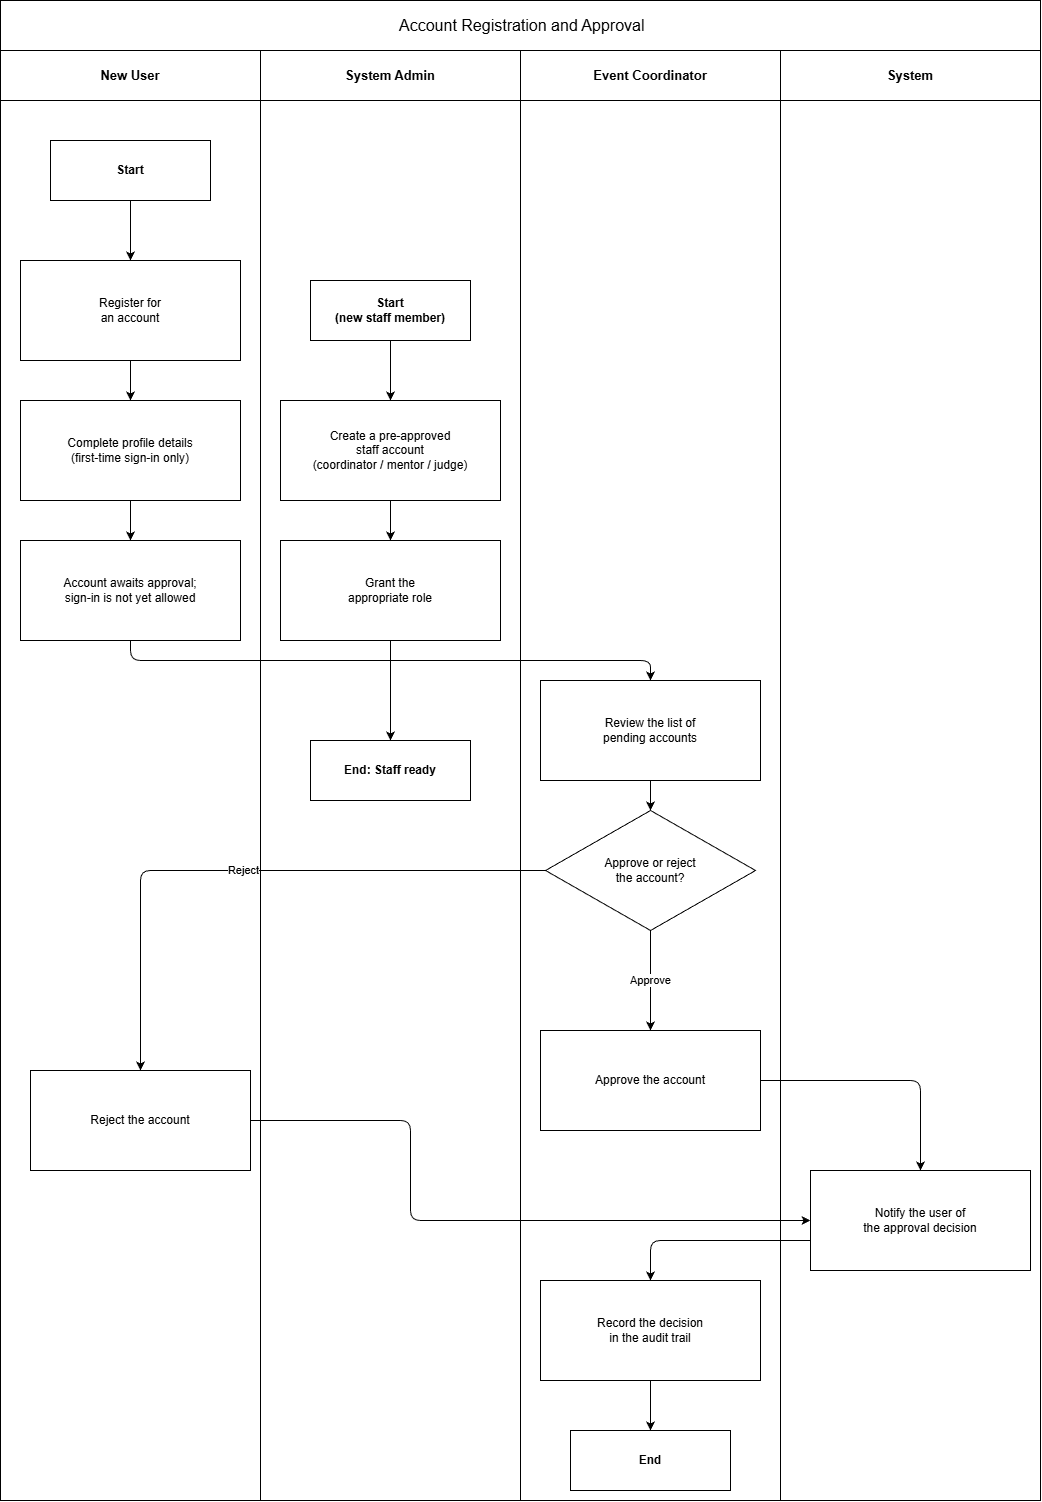

The diagram above was exported from draw.io. Its source (the exported page's mxGraphModel, read from the mxfile embedded in the PNG):
<mxGraphModel dx="1571" dy="934" grid="1" gridSize="10" guides="1" tooltips="1" connect="1" arrows="1" fold="1" page="1" pageScale="1" pageWidth="1080" pageHeight="1540" math="0" shadow="0">
  <root>
    <mxCell id="0" />
    <mxCell id="1" parent="0" />
    <mxCell id="title_p2" parent="1" style="rounded=0;whiteSpace=wrap;html=1;fontSize=16;fontStyle=0;align=center;verticalAlign=middle;" value="&amp;nbsp;Account Registration and Approval" vertex="1">
      <mxGeometry height="50" width="1040" as="geometry" />
    </mxCell>
    <mxCell id="hdr_p2_0" parent="1" style="rounded=0;whiteSpace=wrap;html=1;fontSize=13;fontStyle=1;verticalAlign=middle;align=center;" value="New User" vertex="1">
      <mxGeometry height="50" width="260" y="50" as="geometry" />
    </mxCell>
    <mxCell id="body_p2_0" parent="1" style="rounded=0;whiteSpace=wrap;html=1;fontSize=1;" value="" vertex="1">
      <mxGeometry height="1400" width="260" y="100" as="geometry" />
    </mxCell>
    <mxCell id="hdr_p2_1" parent="1" style="rounded=0;whiteSpace=wrap;html=1;fontSize=13;fontStyle=1;verticalAlign=middle;align=center;" value="System Admin" vertex="1">
      <mxGeometry height="50" width="260" x="260" y="50" as="geometry" />
    </mxCell>
    <mxCell id="body_p2_1" parent="1" style="rounded=0;whiteSpace=wrap;html=1;fontSize=1;" value="" vertex="1">
      <mxGeometry height="1400" width="260" x="260" y="100" as="geometry" />
    </mxCell>
    <mxCell id="hdr_p2_2" parent="1" style="rounded=0;whiteSpace=wrap;html=1;fontSize=13;fontStyle=1;verticalAlign=middle;align=center;" value="Event Coordinator" vertex="1">
      <mxGeometry height="50" width="260" x="520" y="50" as="geometry" />
    </mxCell>
    <mxCell id="body_p2_2" parent="1" style="rounded=0;whiteSpace=wrap;html=1;fontSize=1;" value="" vertex="1">
      <mxGeometry height="1400" width="260" x="520" y="100" as="geometry" />
    </mxCell>
    <mxCell id="hdr_p2_3" parent="1" style="rounded=0;whiteSpace=wrap;html=1;fontSize=13;fontStyle=1;verticalAlign=middle;align=center;" value="System" vertex="1">
      <mxGeometry height="50" width="260" x="780" y="50" as="geometry" />
    </mxCell>
    <mxCell id="body_p2_3" parent="1" style="rounded=0;whiteSpace=wrap;html=1;fontSize=1;" value="" vertex="1">
      <mxGeometry height="1400" width="260" x="780" y="100" as="geometry" />
    </mxCell>
    <mxCell id="n_p2_start" parent="1" style="terminator;whiteSpace=wrap;html=1;fontSize=12;fontStyle=1;verticalAlign=middle;align=center;" value="Start" vertex="1">
      <mxGeometry height="60" width="160" x="50" y="140" as="geometry" />
    </mxCell>
    <mxCell id="n_p2_register" parent="1" style="rounded=0;whiteSpace=wrap;html=1;fontSize=12;verticalAlign=middle;align=center;" value="Register for&#10;an account" vertex="1">
      <mxGeometry height="100" width="220" x="20" y="260" as="geometry" />
    </mxCell>
    <mxCell id="n_p2_profile" parent="1" style="rounded=0;whiteSpace=wrap;html=1;fontSize=12;verticalAlign=middle;align=center;" value="Complete profile details&#10;(first-time sign-in only)" vertex="1">
      <mxGeometry height="100" width="220" x="20" y="400" as="geometry" />
    </mxCell>
    <mxCell id="n_p2_pending" parent="1" style="rounded=0;whiteSpace=wrap;html=1;fontSize=12;verticalAlign=middle;align=center;" value="Account awaits approval;&#10;sign-in is not yet allowed" vertex="1">
      <mxGeometry height="100" width="220" x="20" y="540" as="geometry" />
    </mxCell>
    <mxCell id="n_p2_list" parent="1" style="rounded=0;whiteSpace=wrap;html=1;fontSize=12;verticalAlign=middle;align=center;" value="Review the list of&#10;pending accounts" vertex="1">
      <mxGeometry height="100" width="220" x="540" y="680" as="geometry" />
    </mxCell>
    <mxCell id="n_p2_decide" parent="1" style="rhombus;whiteSpace=wrap;html=1;fontSize=12;fontStyle=0;verticalAlign=middle;align=center;" value="Approve or reject&#10;the account?" vertex="1">
      <mxGeometry height="120" width="210" x="545" y="810" as="geometry" />
    </mxCell>
    <mxCell id="n_p2_approve" parent="1" style="rounded=0;whiteSpace=wrap;html=1;fontSize=12;verticalAlign=middle;align=center;" value="Approve the account" vertex="1">
      <mxGeometry height="100" width="220" x="540" y="1030" as="geometry" />
    </mxCell>
    <mxCell id="n_p2_reject" parent="1" style="rounded=0;whiteSpace=wrap;html=1;fontSize=12;verticalAlign=middle;align=center;" value="Reject the account" vertex="1">
      <mxGeometry height="100" width="220" x="30" y="1070" as="geometry" />
    </mxCell>
    <mxCell id="n_p2_notif" parent="1" style="rounded=0;whiteSpace=wrap;html=1;fontSize=12;verticalAlign=middle;align=center;" value="Notify the user of&#10;the approval decision" vertex="1">
      <mxGeometry height="100" width="220" x="810" y="1170" as="geometry" />
    </mxCell>
    <mxCell id="n_p2_audit" parent="1" style="rounded=0;whiteSpace=wrap;html=1;fontSize=12;verticalAlign=middle;align=center;" value="Record the decision&#10;in the audit trail" vertex="1">
      <mxGeometry height="100" width="220" x="540" y="1280" as="geometry" />
    </mxCell>
    <mxCell id="n_p2_end" parent="1" style="terminator;whiteSpace=wrap;html=1;fontSize=12;fontStyle=1;verticalAlign=middle;align=center;" value="End" vertex="1">
      <mxGeometry height="60" width="160" x="570" y="1430" as="geometry" />
    </mxCell>
    <mxCell id="n_p2_sstart" parent="1" style="terminator;whiteSpace=wrap;html=1;fontSize=12;fontStyle=1;verticalAlign=middle;align=center;" value="Start&#10;(new staff member)" vertex="1">
      <mxGeometry height="60" width="160" x="310" y="280" as="geometry" />
    </mxCell>
    <mxCell id="n_p2_screate" parent="1" style="rounded=0;whiteSpace=wrap;html=1;fontSize=12;verticalAlign=middle;align=center;" value="Create a pre-approved&#10;staff account&#10;(coordinator / mentor / judge)" vertex="1">
      <mxGeometry height="100" width="220" x="280" y="400" as="geometry" />
    </mxCell>
    <mxCell id="n_p2_srole" parent="1" style="rounded=0;whiteSpace=wrap;html=1;fontSize=12;verticalAlign=middle;align=center;" value="Grant the&#10;appropriate role" vertex="1">
      <mxGeometry height="100" width="220" x="280" y="540" as="geometry" />
    </mxCell>
    <mxCell id="n_p2_send" parent="1" style="terminator;whiteSpace=wrap;html=1;fontSize=12;fontStyle=1;verticalAlign=middle;align=center;" value="End: Staff ready" vertex="1">
      <mxGeometry height="60" width="160" x="310" y="740" as="geometry" />
    </mxCell>
    <mxCell id="e_p2_1" edge="1" parent="1" source="n_p2_start" style="edgeStyle=orthogonalEdgeStyle;rounded=1;html=1;endArrow=classic;fontSize=11;labelBackgroundColor=#ffffff;fontColor=#000000;" target="n_p2_register" value="">
      <mxGeometry relative="1" as="geometry" />
    </mxCell>
    <mxCell id="e_p2_2" edge="1" parent="1" source="n_p2_register" style="edgeStyle=orthogonalEdgeStyle;rounded=1;html=1;endArrow=classic;fontSize=11;labelBackgroundColor=#ffffff;fontColor=#000000;" target="n_p2_profile" value="">
      <mxGeometry relative="1" as="geometry" />
    </mxCell>
    <mxCell id="e_p2_3" edge="1" parent="1" source="n_p2_profile" style="edgeStyle=orthogonalEdgeStyle;rounded=1;html=1;endArrow=classic;fontSize=11;labelBackgroundColor=#ffffff;fontColor=#000000;" target="n_p2_pending" value="">
      <mxGeometry relative="1" as="geometry" />
    </mxCell>
    <mxCell id="e_p2_4" edge="1" parent="1" source="n_p2_pending" style="edgeStyle=orthogonalEdgeStyle;rounded=1;html=1;endArrow=classic;fontSize=11;labelBackgroundColor=#ffffff;fontColor=#000000;" target="n_p2_list" value="">
      <mxGeometry relative="1" as="geometry">
        <Array as="points">
          <mxPoint x="130" y="660" />
          <mxPoint x="650" y="660" />
        </Array>
      </mxGeometry>
    </mxCell>
    <mxCell id="e_p2_5" edge="1" parent="1" source="n_p2_list" style="edgeStyle=orthogonalEdgeStyle;rounded=1;html=1;endArrow=classic;fontSize=11;labelBackgroundColor=#ffffff;fontColor=#000000;" target="n_p2_decide" value="">
      <mxGeometry relative="1" as="geometry" />
    </mxCell>
    <mxCell id="e_p2_6" edge="1" parent="1" source="n_p2_decide" style="edgeStyle=orthogonalEdgeStyle;rounded=1;html=1;endArrow=classic;fontSize=11;labelBackgroundColor=#ffffff;fontColor=#000000;" target="n_p2_approve" value="Approve">
      <mxGeometry relative="1" as="geometry" />
    </mxCell>
    <mxCell id="e_p2_7" edge="1" parent="1" source="n_p2_decide" style="edgeStyle=orthogonalEdgeStyle;rounded=1;html=1;endArrow=classic;fontSize=11;labelBackgroundColor=#ffffff;fontColor=#000000;" target="n_p2_reject" value="Reject">
      <mxGeometry relative="1" as="geometry" />
    </mxCell>
    <mxCell id="e_p2_8" edge="1" parent="1" source="n_p2_approve" style="edgeStyle=orthogonalEdgeStyle;rounded=1;html=1;endArrow=classic;fontSize=11;labelBackgroundColor=#ffffff;fontColor=#000000;" target="n_p2_notif" value="">
      <mxGeometry relative="1" as="geometry" />
    </mxCell>
    <mxCell id="e_p2_9" edge="1" parent="1" source="n_p2_reject" style="edgeStyle=orthogonalEdgeStyle;rounded=1;html=1;endArrow=classic;fontSize=11;labelBackgroundColor=#ffffff;fontColor=#000000;" target="n_p2_notif" value="">
      <mxGeometry relative="1" as="geometry">
        <Array as="points">
          <mxPoint x="410" y="1120" />
          <mxPoint x="410" y="1220" />
        </Array>
      </mxGeometry>
    </mxCell>
    <mxCell id="e_p2_10" edge="1" parent="1" source="n_p2_notif" style="edgeStyle=orthogonalEdgeStyle;rounded=1;html=1;endArrow=classic;fontSize=11;labelBackgroundColor=#ffffff;fontColor=#000000;" target="n_p2_audit" value="">
      <mxGeometry relative="1" as="geometry">
        <Array as="points">
          <mxPoint x="650" y="1240" />
        </Array>
      </mxGeometry>
    </mxCell>
    <mxCell id="e_p2_11" edge="1" parent="1" source="n_p2_audit" style="edgeStyle=orthogonalEdgeStyle;rounded=1;html=1;endArrow=classic;fontSize=11;labelBackgroundColor=#ffffff;fontColor=#000000;" target="n_p2_end" value="">
      <mxGeometry relative="1" as="geometry" />
    </mxCell>
    <mxCell id="e_p2_12" edge="1" parent="1" source="n_p2_sstart" style="edgeStyle=orthogonalEdgeStyle;rounded=1;html=1;endArrow=classic;fontSize=11;labelBackgroundColor=#ffffff;fontColor=#000000;" target="n_p2_screate" value="">
      <mxGeometry relative="1" as="geometry" />
    </mxCell>
    <mxCell id="e_p2_13" edge="1" parent="1" source="n_p2_screate" style="edgeStyle=orthogonalEdgeStyle;rounded=1;html=1;endArrow=classic;fontSize=11;labelBackgroundColor=#ffffff;fontColor=#000000;" target="n_p2_srole" value="">
      <mxGeometry relative="1" as="geometry" />
    </mxCell>
    <mxCell id="e_p2_14" edge="1" parent="1" source="n_p2_srole" style="edgeStyle=orthogonalEdgeStyle;rounded=1;html=1;endArrow=classic;fontSize=11;labelBackgroundColor=#ffffff;fontColor=#000000;" target="n_p2_send" value="">
      <mxGeometry relative="1" as="geometry" />
    </mxCell>
  </root>
</mxGraphModel>